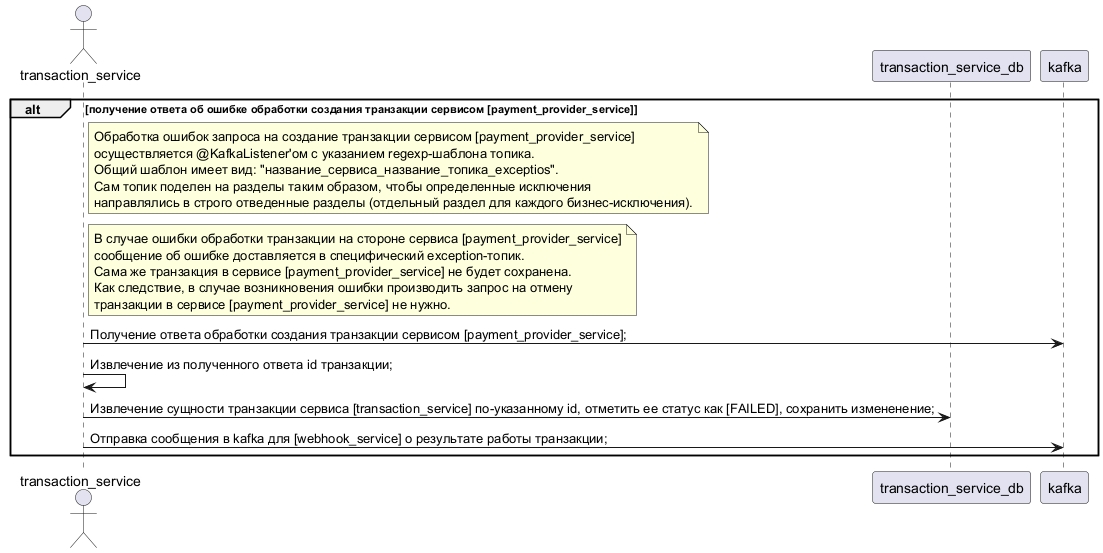

The diagram above was rendered by PlantUML. Its source (embedded in the PNG):
@startuml

actor transaction_service
participant transaction_service_db
participant kafka

alt получение ответа об ошибке обработки создания транзакции сервисом [payment_provider_service]
	note right transaction_service
		Обработка ошибок запроса на создание транзакции сервисом [payment_provider_service]
		осуществляется @KafkaListener'ом с указанием regexp-шаблона топика. 
		Общий шаблон имеет вид: "название_сервиса_название_топика_exceptios". 
		Сам топик поделен на разделы таким образом, чтобы определенные исключения
		направлялись в строго отведенные разделы (отдельный раздел для каждого бизнес-исключения).
	end note
	note right transaction_service
		В случае ошибки обработки транзакции на стороне сервиса [payment_provider_service]
		сообщение об ошибке доставляется в специфический exception-топик.
		Сама же транзакция в сервисе [payment_provider_service] не будет сохранена.
		Как следствие, в случае возникновения ошибки производить запрос на отмену 
		транзакции в сервисе [payment_provider_service] не нужно.
	end note
	transaction_service -> kafka : Получение ответа обработки создания транзакции сервисом [payment_provider_service];
	transaction_service -> transaction_service : Извлечение из полученного ответа id транзакции;
	transaction_service -> transaction_service_db : Извлечение сущности транзакции сервиса [transaction_service] по-указанному id, отметить ее статус как [FAILED], сохранить измененение;
	transaction_service -> kafka : Отправка сообщения в kafka для [webhook_service] о результате работы транзакции;
end

@enduml